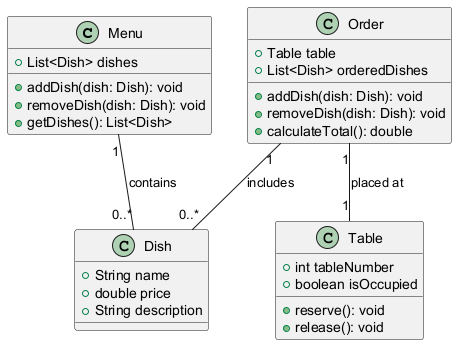

The diagram above was rendered by PlantUML. Its source (embedded in the PNG):
@startuml
class Menu {
    +List<Dish> dishes
    +addDish(dish: Dish): void
    +removeDish(dish: Dish): void
    +getDishes(): List<Dish>
}

class Dish {
    +String name
    +double price
    +String description
}

class Order {
    +Table table
    +List<Dish> orderedDishes
    +addDish(dish: Dish): void
    +removeDish(dish: Dish): void
    +calculateTotal(): double
}

class Table {
    +int tableNumber
    +boolean isOccupied
    +reserve(): void
    +release(): void
}

Menu "1" -- "0..*" Dish : contains
Order "1" -- "1" Table : placed at
Order "1" -- "0..*" Dish : includes
@enduml